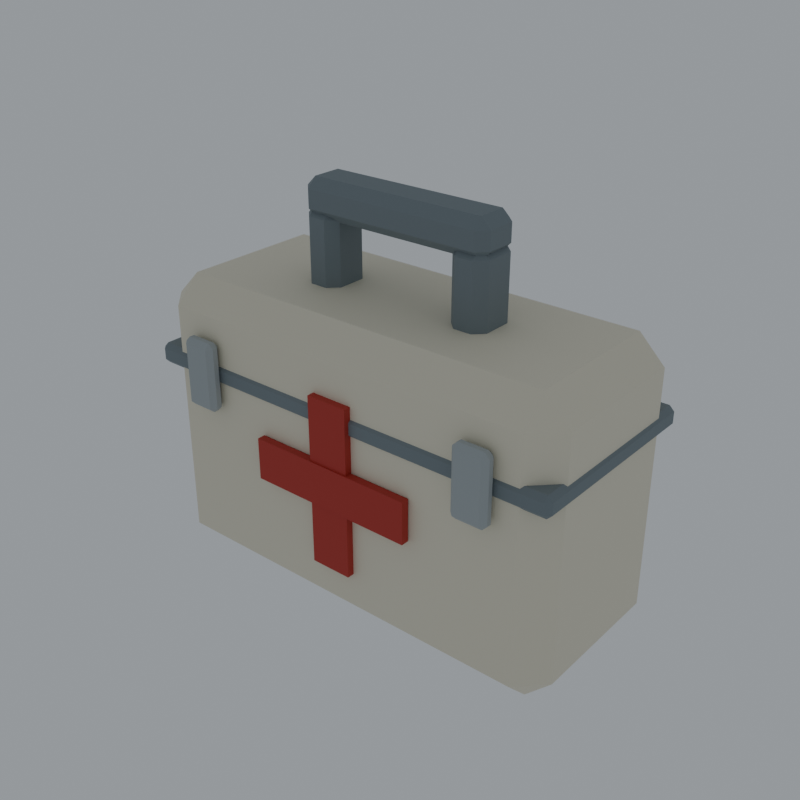 # Source: medkit.blend  (saved by Blender 5.2.45; exported with 4.5.12 LTS)
import bpy
from mathutils import Matrix  # noqa: F401  (used for matrix-valued properties, if any)

bpy.ops.wm.read_factory_settings(use_empty=True)
scene = bpy.context.scene
scene.name = 'Scene'

# ---- collections
col_collection = bpy.data.collections.new('Collection'); scene.collection.children.link(col_collection)

# ---- materials (node trees are filled in below, after node groups)
mat_loot_vertex_palette_004 = bpy.data.materials.new('Loot vertex palette.004')

# ---- material node trees
mat_loot_vertex_palette_004.use_nodes = True; mat_loot_vertex_palette_004.node_tree.nodes.clear()
_N = mat_loot_vertex_palette_004.node_tree.nodes; _L = mat_loot_vertex_palette_004.node_tree.links
n0 = _N.new('ShaderNodeBsdfPrincipled'); n0.name = 'Principled BSDF'; n0.location = (-200, 100)
n0.inputs[2].default_value = 0.68
n0.inputs[10].default_value = 0.005
n1 = _N.new('ShaderNodeOutputMaterial'); n1.name = 'Material Output'; n1.location = (200, 100)
n2 = _N.new('ShaderNodeVertexColor'); n2.name = 'Color Attribute'; n2.location = (0, 0)
n2.layer_name = 'Color'
_L.new(n0.outputs[0], n1.inputs[0])
_L.new(n2.outputs[0], n0.inputs[0])
n1.is_active_output = True

# ---- world
world_world = bpy.data.worlds.new('World'); scene.world = world_world
world_world.use_nodes = True; world_world.node_tree.nodes.clear()
_N = world_world.node_tree.nodes; _L = world_world.node_tree.links
n0 = _N.new('ShaderNodeOutputWorld'); n0.name = 'World Output'; n0.location = (200, 100)
n1 = _N.new('ShaderNodeBackground'); n1.name = 'Background'; n1.location = (-200, 100)
n1.inputs[0].default_value = (0.65, 0.7, 0.75, 1.0)
n1.inputs[1].default_value = 0.5
_L.new(n1.outputs[0], n0.inputs[0])
n0.is_active_output = True
world_world.color = (0.05088, 0.05088, 0.05088)
world_world.sun_shadow_jitter_overblur = 0.0

# ---- meshes
me_cube_013 = bpy.data.meshes.new('Cube.013')
me_cube_013.from_pydata([(-0.119, -0.044, -0.09), (-0.119, -0.06, -0.074), (-0.135, -0.044, -0.074), (-0.119, -0.06, 0.074), (-0.119, -0.044, 0.09), (-0.135, -0.044, 0.074), (-0.119, 0.044, -0.09), (-0.135, 0.044, -0.074), (-0.119, 0.06, -0.074), (-0.119, 0.044, 0.09), (-0.119, 0.06, 0.074), (-0.135, 0.044, 0.074), (0.119, -0.044, -0.09), (0.135, -0.044, -0.074), (0.119, -0.06, -0.074), (0.119, -0.044, 0.09), (0.119, -0.06, 0.074), (0.135, -0.044, 0.074), (0.119, 0.044, -0.09), (0.119, 0.06, -0.074), (0.135, 0.044, -0.074), (0.119, 0.044, 0.09), (0.135, 0.044, 0.074), (0.119, 0.06, 0.074)], [], [(0, 1, 2), (3, 4, 5), (6, 7, 8), (9, 10, 11), (12, 13, 14), (15, 16, 17), (18, 19, 20), (21, 22, 23), (6, 0, 2, 7), (1, 3, 5, 2), (4, 9, 11, 5), (10, 8, 7, 11), (18, 6, 8, 19), (9, 21, 23, 10), (22, 20, 19, 23), (12, 18, 20, 13), (21, 15, 17, 22), (16, 14, 13, 17), (0, 12, 14, 1), (15, 4, 3, 16), (6, 18, 12, 0), (2, 5, 11, 7), (14, 16, 3, 1), (21, 9, 4, 15), (8, 10, 23, 19), (20, 22, 17, 13)])
_uv = me_cube_013.uv_layers.new(name='UVMap')
_uv.uv.foreach_set('vector', [0.1398, 0.7167, 0.1398, 0.75, 0.125, 0.7167, 0.6028, 0.0, 0.625, 0.03333, 0.6028, 0.03333, 0.1398, 0.5333, 0.125, 0.5333, 0.1398, 0.5, 0.625, 0.2327, 0.6028, 0.2611, 0.6028, 0.2167, 0.3602, 0.7167, 0.3917, 0.7167, 0.3787, 0.7574, 0.6324, 0.7407, 0.6028, 0.7648, 0.6028, 0.725, 0.3602, 0.5333, 0.3787, 0.4926, 0.3917, 0.5333, 0.6324, 0.5093, 0.6028, 0.525, 0.6028, 0.4852, 0.1398, 0.5333, 0.1398, 0.7167, 0.125, 0.7167, 0.125, 0.5333, 0.3972, 0.0, 0.6028, 0.0, 0.6028, 0.03333, 0.3972, 0.03333, 0.625, 0.03333, 0.625, 0.2327, 0.6028, 0.2167, 0.6028, 0.03333, 0.6028, 0.2611, 0.3972, 0.2648, 0.3972, 0.2167, 0.6028, 0.2167, 0.3602, 0.5333, 0.1398, 0.5333, 0.1398, 0.5, 0.3787, 0.4926, 0.625, 0.2327, 0.6324, 0.5093, 0.6028, 0.4852, 0.6028, 0.2611, 0.6028, 0.525, 0.3917, 0.5333, 0.3787, 0.4926, 0.6028, 0.4852, 0.3602, 0.7167, 0.3602, 0.5333, 0.3917, 0.5333, 0.3917, 0.7167, 0.6324, 0.5093, 0.6324, 0.7407, 0.6028, 0.725, 0.6028, 0.525, 0.6028, 0.7648, 0.3787, 0.7574, 0.3917, 0.7167, 0.6028, 0.725, 0.1398, 0.7167, 0.3602, 0.7167, 0.3787, 0.7574, 0.1398, 0.75, 0.6324, 0.7407, 0.625, 0.9852, 0.6028, 0.9852, 0.6028, 0.7648, 0.1398, 0.5333, 0.3602, 0.5333, 0.3602, 0.7167, 0.1398, 0.7167, 0.3972, 0.03333, 0.6028, 0.03333, 0.6028, 0.2167, 0.3972, 0.2167, 0.3787, 0.7574, 0.6028, 0.7648, 0.6028, 0.9852, 0.3972, 0.9852, 0.6324, 0.5093, 0.8602, 0.5333, 0.8602, 0.7167, 0.6324, 0.7407, 0.3972, 0.2648, 0.6028, 0.2611, 0.6028, 0.4852, 0.3787, 0.4926, 0.3917, 0.5333, 0.6028, 0.525, 0.6028, 0.725, 0.3917, 0.7167])
_ca = me_cube_013.color_attributes.new('Color', 'BYTE_COLOR', 'CORNER')
_ca.data.foreach_set('color', [0.7835, 0.7305, 0.5776, 1.0, 0.7835, 0.7305, 0.5776, 1.0, 0.7835, 0.7305, 0.5776, 1.0, 0.7835, 0.7305, 0.5776, 1.0, 0.7835, 0.7305, 0.5776, 1.0, 0.7835, 0.7305, 0.5776, 1.0, 0.7835, 0.7305, 0.5776, 1.0, 0.7835, 0.7305, 0.5776, 1.0, 0.7835, 0.7305, 0.5776, 1.0, 0.7835, 0.7305, 0.5776, 1.0, 0.7835, 0.7305, 0.5776, 1.0, 0.7835, 0.7305, 0.5776, 1.0, 0.7835, 0.7305, 0.5776, 1.0, 0.7835, 0.7305, 0.5776, 1.0, 0.7835, 0.7305, 0.5776, 1.0, 0.7835, 0.7305, 0.5776, 1.0, 0.7835, 0.7305, 0.5776, 1.0, 0.7835, 0.7305, 0.5776, 1.0, 0.7835, 0.7305, 0.5776, 1.0, 0.7835, 0.7305, 0.5776, 1.0, 0.7835, 0.7305, 0.5776, 1.0, 0.7835, 0.7305, 0.5776, 1.0, 0.7835, 0.7305, 0.5776, 1.0, 0.7835, 0.7305, 0.5776, 1.0, 0.7835, 0.7305, 0.5776, 1.0, 0.7835, 0.7305, 0.5776, 1.0, 0.7835, 0.7305, 0.5776, 1.0, 0.7835, 0.7305, 0.5776, 1.0, 0.7835, 0.7305, 0.5776, 1.0, 0.7835, 0.7305, 0.5776, 1.0, 0.7835, 0.7305, 0.5776, 1.0, 0.7835, 0.7305, 0.5776, 1.0, 0.7835, 0.7305, 0.5776, 1.0, 0.7835, 0.7305, 0.5776, 1.0, 0.7835, 0.7305, 0.5776, 1.0, 0.7835, 0.7305, 0.5776, 1.0, 0.7835, 0.7305, 0.5776, 1.0, 0.7835, 0.7305, 0.5776, 1.0, 0.7835, 0.7305, 0.5776, 1.0, 0.7835, 0.7305, 0.5776, 1.0, 0.7835, 0.7305, 0.5776, 1.0, 0.7835, 0.7305, 0.5776, 1.0, 0.7835, 0.7305, 0.5776, 1.0, 0.7835, 0.7305, 0.5776, 1.0, 0.7835, 0.7305, 0.5776, 1.0, 0.7835, 0.7305, 0.5776, 1.0, 0.7835, 0.7305, 0.5776, 1.0, 0.7835, 0.7305, 0.5776, 1.0, 0.7835, 0.7305, 0.5776, 1.0, 0.7835, 0.7305, 0.5776, 1.0, 0.7835, 0.7305, 0.5776, 1.0, 0.7835, 0.7305, 0.5776, 1.0, 0.7835, 0.7305, 0.5776, 1.0, 0.7835, 0.7305, 0.5776, 1.0, 0.7835, 0.7305, 0.5776, 1.0, 0.7835, 0.7305, 0.5776, 1.0, 0.7835, 0.7305, 0.5776, 1.0, 0.7835, 0.7305, 0.5776, 1.0, 0.7835, 0.7305, 0.5776, 1.0, 0.7835, 0.7305, 0.5776, 1.0, 0.7835, 0.7305, 0.5776, 1.0, 0.7835, 0.7305, 0.5776, 1.0, 0.7835, 0.7305, 0.5776, 1.0, 0.7835, 0.7305, 0.5776, 1.0, 0.7835, 0.7305, 0.5776, 1.0, 0.7835, 0.7305, 0.5776, 1.0, 0.7835, 0.7305, 0.5776, 1.0, 0.7835, 0.7305, 0.5776, 1.0, 0.7835, 0.7305, 0.5776, 1.0, 0.7835, 0.7305, 0.5776, 1.0, 0.7835, 0.7305, 0.5776, 1.0, 0.7835, 0.7305, 0.5776, 1.0, 0.7835, 0.7305, 0.5776, 1.0, 0.7835, 0.7305, 0.5776, 1.0, 0.7835, 0.7305, 0.5776, 1.0, 0.7835, 0.7305, 0.5776, 1.0, 0.7835, 0.7305, 0.5776, 1.0, 0.7835, 0.7305, 0.5776, 1.0, 0.7835, 0.7305, 0.5776, 1.0, 0.7835, 0.7305, 0.5776, 1.0, 0.7835, 0.7305, 0.5776, 1.0, 0.7835, 0.7305, 0.5776, 1.0, 0.7835, 0.7305, 0.5776, 1.0, 0.7835, 0.7305, 0.5776, 1.0, 0.7835, 0.7305, 0.5776, 1.0, 0.7835, 0.7305, 0.5776, 1.0, 0.7835, 0.7305, 0.5776, 1.0, 0.7835, 0.7305, 0.5776, 1.0, 0.7835, 0.7305, 0.5776, 1.0, 0.7835, 0.7305, 0.5776, 1.0, 0.7835, 0.7305, 0.5776, 1.0, 0.7835, 0.7305, 0.5776, 1.0, 0.7835, 0.7305, 0.5776, 1.0, 0.7835, 0.7305, 0.5776, 1.0, 0.7835, 0.7305, 0.5776, 1.0, 0.7835, 0.7305, 0.5776, 1.0])
me_cube_013.materials.append(mat_loot_vertex_palette_004)
me_cube_013.update()
me_cube_014 = bpy.data.meshes.new('Cube.014')
me_cube_014.from_pydata([(-0.1335, -0.0585, -0.0065), (-0.1335, -0.0615, -0.0035), (-0.1365, -0.0585, -0.0035), (-0.1335, -0.0615, 0.0035), (-0.1335, -0.0585, 0.0065), (-0.1365, -0.0585, 0.0035), (-0.1335, 0.0585, -0.0065), (-0.1365, 0.0585, -0.0035), (-0.1335, 0.0615, -0.0035), (-0.1335, 0.0585, 0.0065), (-0.1335, 0.0615, 0.0035), (-0.1365, 0.0585, 0.0035), (0.1335, -0.0585, -0.0065), (0.1365, -0.0585, -0.0035), (0.1335, -0.0615, -0.0035), (0.1335, -0.0585, 0.0065), (0.1335, -0.0615, 0.0035), (0.1365, -0.0585, 0.0035), (0.1335, 0.0585, -0.0065), (0.1335, 0.0615, -0.0035), (0.1365, 0.0585, -0.0035), (0.1335, 0.0585, 0.0065), (0.1365, 0.0585, 0.0035), (0.1335, 0.0615, 0.0035)], [], [(0, 1, 2), (3, 4, 5), (6, 7, 8), (9, 10, 11), (12, 13, 14), (15, 16, 17), (18, 19, 20), (21, 22, 23), (6, 0, 2, 7), (1, 3, 5, 2), (4, 9, 11, 5), (10, 8, 7, 11), (18, 6, 8, 19), (9, 21, 23, 10), (22, 20, 19, 23), (12, 18, 20, 13), (21, 15, 17, 22), (16, 14, 13, 17), (0, 12, 14, 1), (15, 4, 3, 16), (6, 18, 12, 0), (2, 5, 11, 7), (14, 16, 3, 1), (21, 9, 4, 15), (8, 10, 23, 19), (20, 22, 17, 13)])
_uv = me_cube_014.uv_layers.new(name='UVMap')
_uv.uv.foreach_set('vector', [0.1277, 0.7439, 0.1277, 0.75, 0.125, 0.7439, 0.5673, 0.9973, 0.625, 0.9973, 0.5673, 1.0, 0.1277, 0.5061, 0.125, 0.5061, 0.1277, 0.5, 0.625, 0.2498, 0.5673, 0.2527, 0.5673, 0.2454, 0.3723, 0.7439, 0.4183, 0.7439, 0.4025, 0.7514, 0.6264, 0.7483, 0.5673, 0.7527, 0.5673, 0.7454, 0.3723, 0.5061, 0.4025, 0.4986, 0.4183, 0.5061, 0.6264, 0.5039, 0.5673, 0.5061, 0.5673, 0.4979, 0.1277, 0.5061, 0.1277, 0.7439, 0.125, 0.7439, 0.125, 0.5061, 0.4327, 0.0, 0.5673, 0.0, 0.5673, 0.006098, 0.4327, 0.006098, 0.625, 0.006098, 0.625, 0.2498, 0.5673, 0.2454, 0.5673, 0.006098, 0.5673, 0.2527, 0.4327, 0.2527, 0.4327, 0.2439, 0.5673, 0.2454, 0.3723, 0.5061, 0.1277, 0.5061, 0.1277, 0.5, 0.4025, 0.4986, 0.625, 0.2498, 0.6264, 0.5039, 0.5673, 0.4979, 0.5673, 0.2527, 0.5673, 0.5061, 0.4183, 0.5061, 0.4025, 0.4986, 0.5673, 0.4979, 0.3723, 0.7439, 0.3723, 0.5061, 0.4183, 0.5061, 0.4183, 0.7439, 0.6264, 0.5039, 0.6264, 0.7483, 0.5673, 0.7454, 0.5673, 0.5061, 0.5673, 0.7527, 0.4025, 0.7514, 0.4183, 0.7439, 0.5673, 0.7454, 0.1277, 0.7439, 0.3723, 0.7439, 0.4025, 0.7514, 0.1277, 0.75, 0.6264, 0.7483, 0.625, 0.9973, 0.5673, 0.9973, 0.5673, 0.7527, 0.1277, 0.5061, 0.3723, 0.5061, 0.3723, 0.7439, 0.1277, 0.7439, 0.4327, 0.006098, 0.5673, 0.006098, 0.5673, 0.2454, 0.4327, 0.2439, 0.4025, 0.7514, 0.5673, 0.7527, 0.5673, 0.9973, 0.4327, 0.9973, 0.6264, 0.5039, 0.8723, 0.5061, 0.8723, 0.7439, 0.6264, 0.7483, 0.4327, 0.2527, 0.5673, 0.2527, 0.5673, 0.4979, 0.4025, 0.4986, 0.4183, 0.5061, 0.5673, 0.5061, 0.5673, 0.7454, 0.4183, 0.7439])
_ca = me_cube_014.color_attributes.new('Color', 'BYTE_COLOR', 'CORNER')
_ca.data.foreach_set('color', [0.1912, 0.2307, 0.2502, 1.0, 0.1912, 0.2307, 0.2502, 1.0, 0.1912, 0.2307, 0.2502, 1.0, 0.1912, 0.2307, 0.2502, 1.0, 0.1912, 0.2307, 0.2502, 1.0, 0.1912, 0.2307, 0.2502, 1.0, 0.1912, 0.2307, 0.2502, 1.0, 0.1912, 0.2307, 0.2502, 1.0, 0.1912, 0.2307, 0.2502, 1.0, 0.1912, 0.2307, 0.2502, 1.0, 0.1912, 0.2307, 0.2502, 1.0, 0.1912, 0.2307, 0.2502, 1.0, 0.1912, 0.2307, 0.2502, 1.0, 0.1912, 0.2307, 0.2502, 1.0, 0.1912, 0.2307, 0.2502, 1.0, 0.1912, 0.2307, 0.2502, 1.0, 0.1912, 0.2307, 0.2502, 1.0, 0.1912, 0.2307, 0.2502, 1.0, 0.1912, 0.2307, 0.2502, 1.0, 0.1912, 0.2307, 0.2502, 1.0, 0.1912, 0.2307, 0.2502, 1.0, 0.1912, 0.2307, 0.2502, 1.0, 0.1912, 0.2307, 0.2502, 1.0, 0.1912, 0.2307, 0.2502, 1.0, 0.1912, 0.2307, 0.2502, 1.0, 0.1912, 0.2307, 0.2502, 1.0, 0.1912, 0.2307, 0.2502, 1.0, 0.1912, 0.2307, 0.2502, 1.0, 0.1912, 0.2307, 0.2502, 1.0, 0.1912, 0.2307, 0.2502, 1.0, 0.1912, 0.2307, 0.2502, 1.0, 0.1912, 0.2307, 0.2502, 1.0, 0.1912, 0.2307, 0.2502, 1.0, 0.1912, 0.2307, 0.2502, 1.0, 0.1912, 0.2307, 0.2502, 1.0, 0.1912, 0.2307, 0.2502, 1.0, 0.1912, 0.2307, 0.2502, 1.0, 0.1912, 0.2307, 0.2502, 1.0, 0.1912, 0.2307, 0.2502, 1.0, 0.1912, 0.2307, 0.2502, 1.0, 0.1912, 0.2307, 0.2502, 1.0, 0.1912, 0.2307, 0.2502, 1.0, 0.1912, 0.2307, 0.2502, 1.0, 0.1912, 0.2307, 0.2502, 1.0, 0.1912, 0.2307, 0.2502, 1.0, 0.1912, 0.2307, 0.2502, 1.0, 0.1912, 0.2307, 0.2502, 1.0, 0.1912, 0.2307, 0.2502, 1.0, 0.1912, 0.2307, 0.2502, 1.0, 0.1912, 0.2307, 0.2502, 1.0, 0.1912, 0.2307, 0.2502, 1.0, 0.1912, 0.2307, 0.2502, 1.0, 0.1912, 0.2307, 0.2502, 1.0, 0.1912, 0.2307, 0.2502, 1.0, 0.1912, 0.2307, 0.2502, 1.0, 0.1912, 0.2307, 0.2502, 1.0, 0.1912, 0.2307, 0.2502, 1.0, 0.1912, 0.2307, 0.2502, 1.0, 0.1912, 0.2307, 0.2502, 1.0, 0.1912, 0.2307, 0.2502, 1.0, 0.1912, 0.2307, 0.2502, 1.0, 0.1912, 0.2307, 0.2502, 1.0, 0.1912, 0.2307, 0.2502, 1.0, 0.1912, 0.2307, 0.2502, 1.0, 0.1912, 0.2307, 0.2502, 1.0, 0.1912, 0.2307, 0.2502, 1.0, 0.1912, 0.2307, 0.2502, 1.0, 0.1912, 0.2307, 0.2502, 1.0, 0.1912, 0.2307, 0.2502, 1.0, 0.1912, 0.2307, 0.2502, 1.0, 0.1912, 0.2307, 0.2502, 1.0, 0.1912, 0.2307, 0.2502, 1.0, 0.1912, 0.2307, 0.2502, 1.0, 0.1912, 0.2307, 0.2502, 1.0, 0.1912, 0.2307, 0.2502, 1.0, 0.1912, 0.2307, 0.2502, 1.0, 0.1912, 0.2307, 0.2502, 1.0, 0.1912, 0.2307, 0.2502, 1.0, 0.1912, 0.2307, 0.2502, 1.0, 0.1912, 0.2307, 0.2502, 1.0, 0.1912, 0.2307, 0.2502, 1.0, 0.1912, 0.2307, 0.2502, 1.0, 0.1912, 0.2307, 0.2502, 1.0, 0.1912, 0.2307, 0.2502, 1.0, 0.1912, 0.2307, 0.2502, 1.0, 0.1912, 0.2307, 0.2502, 1.0, 0.1912, 0.2307, 0.2502, 1.0, 0.1912, 0.2307, 0.2502, 1.0, 0.1912, 0.2307, 0.2502, 1.0, 0.1912, 0.2307, 0.2502, 1.0, 0.1912, 0.2307, 0.2502, 1.0, 0.1912, 0.2307, 0.2502, 1.0, 0.1912, 0.2307, 0.2502, 1.0, 0.1912, 0.2307, 0.2502, 1.0, 0.1912, 0.2307, 0.2502, 1.0, 0.1912, 0.2307, 0.2502, 1.0])
me_cube_014.materials.append(mat_loot_vertex_palette_004)
me_cube_014.update()
me_cube_015 = bpy.data.meshes.new('Cube.015')
me_cube_015.from_pydata([(-0.013, -0.0025, -0.0525), (-0.013, -0.0025, 0.0525), (-0.013, 0.0025, -0.0525), (-0.013, 0.0025, 0.0525), (0.013, -0.0025, -0.0525), (0.013, -0.0025, 0.0525), (0.013, 0.0025, -0.0525), (0.013, 0.0025, 0.0525)], [], [(0, 1, 3, 2), (2, 3, 7, 6), (6, 7, 5, 4), (4, 5, 1, 0), (2, 6, 4, 0), (7, 3, 1, 5)])
_uv = me_cube_015.uv_layers.new(name='UVMap')
_uv.uv.foreach_set('vector', [0.375, 0.0, 0.625, 0.0, 0.625, 0.25, 0.375, 0.25, 0.375, 0.25, 0.625, 0.25, 0.625, 0.5, 0.375, 0.5, 0.375, 0.5, 0.625, 0.5, 0.625, 0.75, 0.375, 0.75, 0.375, 0.75, 0.625, 0.75, 0.625, 1.0, 0.375, 1.0, 0.125, 0.5, 0.375, 0.5, 0.375, 0.75, 0.125, 0.75, 0.625, 0.5, 0.875, 0.5, 0.875, 0.75, 0.625, 0.75])
_ca = me_cube_015.color_attributes.new('Color', 'BYTE_COLOR', 'CORNER')
_ca.data.foreach_set('color', [0.4793, 0.0356, 0.02519, 1.0, 0.4793, 0.0356, 0.02519, 1.0, 0.4793, 0.0356, 0.02519, 1.0, 0.4793, 0.0356, 0.02519, 1.0, 0.4793, 0.0356, 0.02519, 1.0, 0.4793, 0.0356, 0.02519, 1.0, 0.4793, 0.0356, 0.02519, 1.0, 0.4793, 0.0356, 0.02519, 1.0, 0.4793, 0.0356, 0.02519, 1.0, 0.4793, 0.0356, 0.02519, 1.0, 0.4793, 0.0356, 0.02519, 1.0, 0.4793, 0.0356, 0.02519, 1.0, 0.4793, 0.0356, 0.02519, 1.0, 0.4793, 0.0356, 0.02519, 1.0, 0.4793, 0.0356, 0.02519, 1.0, 0.4793, 0.0356, 0.02519, 1.0, 0.4793, 0.0356, 0.02519, 1.0, 0.4793, 0.0356, 0.02519, 1.0, 0.4793, 0.0356, 0.02519, 1.0, 0.4793, 0.0356, 0.02519, 1.0, 0.4793, 0.0356, 0.02519, 1.0, 0.4793, 0.0356, 0.02519, 1.0, 0.4793, 0.0356, 0.02519, 1.0, 0.4793, 0.0356, 0.02519, 1.0])
me_cube_015.materials.append(mat_loot_vertex_palette_004)
me_cube_015.update()
me_cube_016 = bpy.data.meshes.new('Cube.016')
me_cube_016.from_pydata([(-0.0525, -0.0025, -0.013), (-0.0525, -0.0025, 0.013), (-0.0525, 0.0025, -0.013), (-0.0525, 0.0025, 0.013), (0.0525, -0.0025, -0.013), (0.0525, -0.0025, 0.013), (0.0525, 0.0025, -0.013), (0.0525, 0.0025, 0.013)], [], [(0, 1, 3, 2), (2, 3, 7, 6), (6, 7, 5, 4), (4, 5, 1, 0), (2, 6, 4, 0), (7, 3, 1, 5)])
_uv = me_cube_016.uv_layers.new(name='UVMap')
_uv.uv.foreach_set('vector', [0.375, 0.0, 0.625, 0.0, 0.625, 0.25, 0.375, 0.25, 0.375, 0.25, 0.625, 0.25, 0.625, 0.5, 0.375, 0.5, 0.375, 0.5, 0.625, 0.5, 0.625, 0.75, 0.375, 0.75, 0.375, 0.75, 0.625, 0.75, 0.625, 1.0, 0.375, 1.0, 0.125, 0.5, 0.375, 0.5, 0.375, 0.75, 0.125, 0.75, 0.625, 0.5, 0.875, 0.5, 0.875, 0.75, 0.625, 0.75])
_ca = me_cube_016.color_attributes.new('Color', 'BYTE_COLOR', 'CORNER')
_ca.data.foreach_set('color', [0.4793, 0.0356, 0.02519, 1.0, 0.4793, 0.0356, 0.02519, 1.0, 0.4793, 0.0356, 0.02519, 1.0, 0.4793, 0.0356, 0.02519, 1.0, 0.4793, 0.0356, 0.02519, 1.0, 0.4793, 0.0356, 0.02519, 1.0, 0.4793, 0.0356, 0.02519, 1.0, 0.4793, 0.0356, 0.02519, 1.0, 0.4793, 0.0356, 0.02519, 1.0, 0.4793, 0.0356, 0.02519, 1.0, 0.4793, 0.0356, 0.02519, 1.0, 0.4793, 0.0356, 0.02519, 1.0, 0.4793, 0.0356, 0.02519, 1.0, 0.4793, 0.0356, 0.02519, 1.0, 0.4793, 0.0356, 0.02519, 1.0, 0.4793, 0.0356, 0.02519, 1.0, 0.4793, 0.0356, 0.02519, 1.0, 0.4793, 0.0356, 0.02519, 1.0, 0.4793, 0.0356, 0.02519, 1.0, 0.4793, 0.0356, 0.02519, 1.0, 0.4793, 0.0356, 0.02519, 1.0, 0.4793, 0.0356, 0.02519, 1.0, 0.4793, 0.0356, 0.02519, 1.0, 0.4793, 0.0356, 0.02519, 1.0])
me_cube_016.materials.append(mat_loot_vertex_palette_004)
me_cube_016.update()
me_cube_017 = bpy.data.meshes.new('Cube.017')
me_cube_017.from_pydata([(-0.0055, -0.009, -0.035), (-0.0055, -0.015, -0.029), (-0.0115, -0.009, -0.029), (-0.0055, -0.015, 0.029), (-0.0055, -0.009, 0.035), (-0.0115, -0.009, 0.029), (-0.0055, 0.009, -0.035), (-0.0115, 0.009, -0.029), (-0.0055, 0.015, -0.029), (-0.0055, 0.009, 0.035), (-0.0055, 0.015, 0.029), (-0.0115, 0.009, 0.029), (0.0055, -0.009, -0.035), (0.0115, -0.009, -0.029), (0.0055, -0.015, -0.029), (0.0055, -0.009, 0.035), (0.0055, -0.015, 0.029), (0.0115, -0.009, 0.029), (0.0055, 0.009, -0.035), (0.0055, 0.015, -0.029), (0.0115, 0.009, -0.029), (0.0055, 0.009, 0.035), (0.0115, 0.009, 0.029), (0.0055, 0.015, 0.029)], [], [(0, 1, 2), (3, 4, 5), (6, 7, 8), (9, 10, 11), (12, 13, 14), (15, 16, 17), (18, 19, 20), (21, 22, 23), (6, 0, 2, 7), (1, 3, 5, 2), (4, 9, 11, 5), (10, 8, 7, 11), (18, 6, 8, 19), (9, 21, 23, 10), (22, 20, 19, 23), (12, 18, 20, 13), (21, 15, 17, 22), (16, 14, 13, 17), (0, 12, 14, 1), (15, 4, 3, 16), (6, 18, 12, 0), (2, 5, 11, 7), (14, 16, 3, 1), (21, 9, 4, 15), (8, 10, 23, 19), (20, 22, 17, 13)])
_uv = me_cube_017.uv_layers.new(name='UVMap')
_uv.uv.foreach_set('vector', [0.1902, 0.7, 0.1902, 0.75, 0.125, 0.7, 0.6036, 0.9348, 0.625, 0.9348, 0.6036, 1.0, 0.1902, 0.55, 0.125, 0.55, 0.1902, 0.5, 0.625, 0.2768, 0.6036, 0.3152, 0.6036, 0.2125, 0.3098, 0.7, 0.3911, 0.7, 0.3531, 0.7826, 0.6576, 0.7576, 0.6036, 0.8152, 0.6036, 0.7125, 0.3098, 0.55, 0.3531, 0.4674, 0.3911, 0.55, 0.6576, 0.5212, 0.6036, 0.55, 0.6036, 0.4511, 0.1902, 0.55, 0.1902, 0.7, 0.125, 0.7, 0.125, 0.55, 0.3964, 0.0, 0.6036, 0.0, 0.6036, 0.05, 0.3964, 0.05, 0.625, 0.05, 0.625, 0.2768, 0.6036, 0.2125, 0.6036, 0.05, 0.6036, 0.3152, 0.3964, 0.3152, 0.3964, 0.2, 0.6036, 0.2125, 0.3098, 0.55, 0.1902, 0.55, 0.1902, 0.5, 0.3531, 0.4674, 0.625, 0.2768, 0.6576, 0.5212, 0.6036, 0.4511, 0.6036, 0.3152, 0.6036, 0.55, 0.3911, 0.55, 0.3531, 0.4674, 0.6036, 0.4511, 0.3098, 0.7, 0.3098, 0.55, 0.3911, 0.55, 0.3911, 0.7, 0.6576, 0.5212, 0.6576, 0.7576, 0.6036, 0.7125, 0.6036, 0.55, 0.6036, 0.8152, 0.3531, 0.7826, 0.3911, 0.7, 0.6036, 0.7125, 0.1902, 0.7, 0.3098, 0.7, 0.3531, 0.7826, 0.1902, 0.75, 0.6576, 0.7576, 0.625, 0.9348, 0.6036, 0.9348, 0.6036, 0.8152, 0.1902, 0.55, 0.3098, 0.55, 0.3098, 0.7, 0.1902, 0.7, 0.3964, 0.05, 0.6036, 0.05, 0.6036, 0.2125, 0.3964, 0.2, 0.3531, 0.7826, 0.6036, 0.8152, 0.6036, 0.9348, 0.3964, 0.9348, 0.6576, 0.5212, 0.8098, 0.55, 0.8098, 0.7, 0.6576, 0.7576, 0.3964, 0.3152, 0.6036, 0.3152, 0.6036, 0.4511, 0.3531, 0.4674, 0.3911, 0.55, 0.6036, 0.55, 0.6036, 0.7125, 0.3911, 0.7])
_ca = me_cube_017.color_attributes.new('Color', 'BYTE_COLOR', 'CORNER')
_ca.data.foreach_set('color', [0.1912, 0.2307, 0.2502, 1.0, 0.1912, 0.2307, 0.2502, 1.0, 0.1912, 0.2307, 0.2502, 1.0, 0.1912, 0.2307, 0.2502, 1.0, 0.1912, 0.2307, 0.2502, 1.0, 0.1912, 0.2307, 0.2502, 1.0, 0.1912, 0.2307, 0.2502, 1.0, 0.1912, 0.2307, 0.2502, 1.0, 0.1912, 0.2307, 0.2502, 1.0, 0.1912, 0.2307, 0.2502, 1.0, 0.1912, 0.2307, 0.2502, 1.0, 0.1912, 0.2307, 0.2502, 1.0, 0.1912, 0.2307, 0.2502, 1.0, 0.1912, 0.2307, 0.2502, 1.0, 0.1912, 0.2307, 0.2502, 1.0, 0.1912, 0.2307, 0.2502, 1.0, 0.1912, 0.2307, 0.2502, 1.0, 0.1912, 0.2307, 0.2502, 1.0, 0.1912, 0.2307, 0.2502, 1.0, 0.1912, 0.2307, 0.2502, 1.0, 0.1912, 0.2307, 0.2502, 1.0, 0.1912, 0.2307, 0.2502, 1.0, 0.1912, 0.2307, 0.2502, 1.0, 0.1912, 0.2307, 0.2502, 1.0, 0.1912, 0.2307, 0.2502, 1.0, 0.1912, 0.2307, 0.2502, 1.0, 0.1912, 0.2307, 0.2502, 1.0, 0.1912, 0.2307, 0.2502, 1.0, 0.1912, 0.2307, 0.2502, 1.0, 0.1912, 0.2307, 0.2502, 1.0, 0.1912, 0.2307, 0.2502, 1.0, 0.1912, 0.2307, 0.2502, 1.0, 0.1912, 0.2307, 0.2502, 1.0, 0.1912, 0.2307, 0.2502, 1.0, 0.1912, 0.2307, 0.2502, 1.0, 0.1912, 0.2307, 0.2502, 1.0, 0.1912, 0.2307, 0.2502, 1.0, 0.1912, 0.2307, 0.2502, 1.0, 0.1912, 0.2307, 0.2502, 1.0, 0.1912, 0.2307, 0.2502, 1.0, 0.1912, 0.2307, 0.2502, 1.0, 0.1912, 0.2307, 0.2502, 1.0, 0.1912, 0.2307, 0.2502, 1.0, 0.1912, 0.2307, 0.2502, 1.0, 0.1912, 0.2307, 0.2502, 1.0, 0.1912, 0.2307, 0.2502, 1.0, 0.1912, 0.2307, 0.2502, 1.0, 0.1912, 0.2307, 0.2502, 1.0, 0.1912, 0.2307, 0.2502, 1.0, 0.1912, 0.2307, 0.2502, 1.0, 0.1912, 0.2307, 0.2502, 1.0, 0.1912, 0.2307, 0.2502, 1.0, 0.1912, 0.2307, 0.2502, 1.0, 0.1912, 0.2307, 0.2502, 1.0, 0.1912, 0.2307, 0.2502, 1.0, 0.1912, 0.2307, 0.2502, 1.0, 0.1912, 0.2307, 0.2502, 1.0, 0.1912, 0.2307, 0.2502, 1.0, 0.1912, 0.2307, 0.2502, 1.0, 0.1912, 0.2307, 0.2502, 1.0, 0.1912, 0.2307, 0.2502, 1.0, 0.1912, 0.2307, 0.2502, 1.0, 0.1912, 0.2307, 0.2502, 1.0, 0.1912, 0.2307, 0.2502, 1.0, 0.1912, 0.2307, 0.2502, 1.0, 0.1912, 0.2307, 0.2502, 1.0, 0.1912, 0.2307, 0.2502, 1.0, 0.1912, 0.2307, 0.2502, 1.0, 0.1912, 0.2307, 0.2502, 1.0, 0.1912, 0.2307, 0.2502, 1.0, 0.1912, 0.2307, 0.2502, 1.0, 0.1912, 0.2307, 0.2502, 1.0, 0.1912, 0.2307, 0.2502, 1.0, 0.1912, 0.2307, 0.2502, 1.0, 0.1912, 0.2307, 0.2502, 1.0, 0.1912, 0.2307, 0.2502, 1.0, 0.1912, 0.2307, 0.2502, 1.0, 0.1912, 0.2307, 0.2502, 1.0, 0.1912, 0.2307, 0.2502, 1.0, 0.1912, 0.2307, 0.2502, 1.0, 0.1912, 0.2307, 0.2502, 1.0, 0.1912, 0.2307, 0.2502, 1.0, 0.1912, 0.2307, 0.2502, 1.0, 0.1912, 0.2307, 0.2502, 1.0, 0.1912, 0.2307, 0.2502, 1.0, 0.1912, 0.2307, 0.2502, 1.0, 0.1912, 0.2307, 0.2502, 1.0, 0.1912, 0.2307, 0.2502, 1.0, 0.1912, 0.2307, 0.2502, 1.0, 0.1912, 0.2307, 0.2502, 1.0, 0.1912, 0.2307, 0.2502, 1.0, 0.1912, 0.2307, 0.2502, 1.0, 0.1912, 0.2307, 0.2502, 1.0, 0.1912, 0.2307, 0.2502, 1.0, 0.1912, 0.2307, 0.2502, 1.0, 0.1912, 0.2307, 0.2502, 1.0])
me_cube_017.materials.append(mat_loot_vertex_palette_004)
me_cube_017.update()
me_cube_018 = bpy.data.meshes.new('Cube.018')
me_cube_018.from_pydata([(-0.0055, -0.009, -0.035), (-0.0055, -0.015, -0.029), (-0.0115, -0.009, -0.029), (-0.0055, -0.015, 0.029), (-0.0055, -0.009, 0.035), (-0.0115, -0.009, 0.029), (-0.0055, 0.009, -0.035), (-0.0115, 0.009, -0.029), (-0.0055, 0.015, -0.029), (-0.0055, 0.009, 0.035), (-0.0055, 0.015, 0.029), (-0.0115, 0.009, 0.029), (0.0055, -0.009, -0.035), (0.0115, -0.009, -0.029), (0.0055, -0.015, -0.029), (0.0055, -0.009, 0.035), (0.0055, -0.015, 0.029), (0.0115, -0.009, 0.029), (0.0055, 0.009, -0.035), (0.0055, 0.015, -0.029), (0.0115, 0.009, -0.029), (0.0055, 0.009, 0.035), (0.0115, 0.009, 0.029), (0.0055, 0.015, 0.029)], [], [(0, 1, 2), (3, 4, 5), (6, 7, 8), (9, 10, 11), (12, 13, 14), (15, 16, 17), (18, 19, 20), (21, 22, 23), (6, 0, 2, 7), (1, 3, 5, 2), (4, 9, 11, 5), (10, 8, 7, 11), (18, 6, 8, 19), (9, 21, 23, 10), (22, 20, 19, 23), (12, 18, 20, 13), (21, 15, 17, 22), (16, 14, 13, 17), (0, 12, 14, 1), (15, 4, 3, 16), (6, 18, 12, 0), (2, 5, 11, 7), (14, 16, 3, 1), (21, 9, 4, 15), (8, 10, 23, 19), (20, 22, 17, 13)])
_uv = me_cube_018.uv_layers.new(name='UVMap')
_uv.uv.foreach_set('vector', [0.1902, 0.7, 0.1902, 0.75, 0.125, 0.7, 0.6036, 0.9348, 0.625, 0.9348, 0.6036, 1.0, 0.1902, 0.55, 0.125, 0.55, 0.1902, 0.5, 0.625, 0.2768, 0.6036, 0.3152, 0.6036, 0.2125, 0.3098, 0.7, 0.3911, 0.7, 0.3531, 0.7826, 0.6576, 0.7576, 0.6036, 0.8152, 0.6036, 0.7125, 0.3098, 0.55, 0.3531, 0.4674, 0.3911, 0.55, 0.6576, 0.5212, 0.6036, 0.55, 0.6036, 0.4511, 0.1902, 0.55, 0.1902, 0.7, 0.125, 0.7, 0.125, 0.55, 0.3964, 0.0, 0.6036, 0.0, 0.6036, 0.05, 0.3964, 0.05, 0.625, 0.05, 0.625, 0.2768, 0.6036, 0.2125, 0.6036, 0.05, 0.6036, 0.3152, 0.3964, 0.3152, 0.3964, 0.2, 0.6036, 0.2125, 0.3098, 0.55, 0.1902, 0.55, 0.1902, 0.5, 0.3531, 0.4674, 0.625, 0.2768, 0.6576, 0.5212, 0.6036, 0.4511, 0.6036, 0.3152, 0.6036, 0.55, 0.3911, 0.55, 0.3531, 0.4674, 0.6036, 0.4511, 0.3098, 0.7, 0.3098, 0.55, 0.3911, 0.55, 0.3911, 0.7, 0.6576, 0.5212, 0.6576, 0.7576, 0.6036, 0.7125, 0.6036, 0.55, 0.6036, 0.8152, 0.3531, 0.7826, 0.3911, 0.7, 0.6036, 0.7125, 0.1902, 0.7, 0.3098, 0.7, 0.3531, 0.7826, 0.1902, 0.75, 0.6576, 0.7576, 0.625, 0.9348, 0.6036, 0.9348, 0.6036, 0.8152, 0.1902, 0.55, 0.3098, 0.55, 0.3098, 0.7, 0.1902, 0.7, 0.3964, 0.05, 0.6036, 0.05, 0.6036, 0.2125, 0.3964, 0.2, 0.3531, 0.7826, 0.6036, 0.8152, 0.6036, 0.9348, 0.3964, 0.9348, 0.6576, 0.5212, 0.8098, 0.55, 0.8098, 0.7, 0.6576, 0.7576, 0.3964, 0.3152, 0.6036, 0.3152, 0.6036, 0.4511, 0.3531, 0.4674, 0.3911, 0.55, 0.6036, 0.55, 0.6036, 0.7125, 0.3911, 0.7])
_ca = me_cube_018.color_attributes.new('Color', 'BYTE_COLOR', 'CORNER')
_ca.data.foreach_set('color', [0.1912, 0.2307, 0.2502, 1.0, 0.1912, 0.2307, 0.2502, 1.0, 0.1912, 0.2307, 0.2502, 1.0, 0.1912, 0.2307, 0.2502, 1.0, 0.1912, 0.2307, 0.2502, 1.0, 0.1912, 0.2307, 0.2502, 1.0, 0.1912, 0.2307, 0.2502, 1.0, 0.1912, 0.2307, 0.2502, 1.0, 0.1912, 0.2307, 0.2502, 1.0, 0.1912, 0.2307, 0.2502, 1.0, 0.1912, 0.2307, 0.2502, 1.0, 0.1912, 0.2307, 0.2502, 1.0, 0.1912, 0.2307, 0.2502, 1.0, 0.1912, 0.2307, 0.2502, 1.0, 0.1912, 0.2307, 0.2502, 1.0, 0.1912, 0.2307, 0.2502, 1.0, 0.1912, 0.2307, 0.2502, 1.0, 0.1912, 0.2307, 0.2502, 1.0, 0.1912, 0.2307, 0.2502, 1.0, 0.1912, 0.2307, 0.2502, 1.0, 0.1912, 0.2307, 0.2502, 1.0, 0.1912, 0.2307, 0.2502, 1.0, 0.1912, 0.2307, 0.2502, 1.0, 0.1912, 0.2307, 0.2502, 1.0, 0.1912, 0.2307, 0.2502, 1.0, 0.1912, 0.2307, 0.2502, 1.0, 0.1912, 0.2307, 0.2502, 1.0, 0.1912, 0.2307, 0.2502, 1.0, 0.1912, 0.2307, 0.2502, 1.0, 0.1912, 0.2307, 0.2502, 1.0, 0.1912, 0.2307, 0.2502, 1.0, 0.1912, 0.2307, 0.2502, 1.0, 0.1912, 0.2307, 0.2502, 1.0, 0.1912, 0.2307, 0.2502, 1.0, 0.1912, 0.2307, 0.2502, 1.0, 0.1912, 0.2307, 0.2502, 1.0, 0.1912, 0.2307, 0.2502, 1.0, 0.1912, 0.2307, 0.2502, 1.0, 0.1912, 0.2307, 0.2502, 1.0, 0.1912, 0.2307, 0.2502, 1.0, 0.1912, 0.2307, 0.2502, 1.0, 0.1912, 0.2307, 0.2502, 1.0, 0.1912, 0.2307, 0.2502, 1.0, 0.1912, 0.2307, 0.2502, 1.0, 0.1912, 0.2307, 0.2502, 1.0, 0.1912, 0.2307, 0.2502, 1.0, 0.1912, 0.2307, 0.2502, 1.0, 0.1912, 0.2307, 0.2502, 1.0, 0.1912, 0.2307, 0.2502, 1.0, 0.1912, 0.2307, 0.2502, 1.0, 0.1912, 0.2307, 0.2502, 1.0, 0.1912, 0.2307, 0.2502, 1.0, 0.1912, 0.2307, 0.2502, 1.0, 0.1912, 0.2307, 0.2502, 1.0, 0.1912, 0.2307, 0.2502, 1.0, 0.1912, 0.2307, 0.2502, 1.0, 0.1912, 0.2307, 0.2502, 1.0, 0.1912, 0.2307, 0.2502, 1.0, 0.1912, 0.2307, 0.2502, 1.0, 0.1912, 0.2307, 0.2502, 1.0, 0.1912, 0.2307, 0.2502, 1.0, 0.1912, 0.2307, 0.2502, 1.0, 0.1912, 0.2307, 0.2502, 1.0, 0.1912, 0.2307, 0.2502, 1.0, 0.1912, 0.2307, 0.2502, 1.0, 0.1912, 0.2307, 0.2502, 1.0, 0.1912, 0.2307, 0.2502, 1.0, 0.1912, 0.2307, 0.2502, 1.0, 0.1912, 0.2307, 0.2502, 1.0, 0.1912, 0.2307, 0.2502, 1.0, 0.1912, 0.2307, 0.2502, 1.0, 0.1912, 0.2307, 0.2502, 1.0, 0.1912, 0.2307, 0.2502, 1.0, 0.1912, 0.2307, 0.2502, 1.0, 0.1912, 0.2307, 0.2502, 1.0, 0.1912, 0.2307, 0.2502, 1.0, 0.1912, 0.2307, 0.2502, 1.0, 0.1912, 0.2307, 0.2502, 1.0, 0.1912, 0.2307, 0.2502, 1.0, 0.1912, 0.2307, 0.2502, 1.0, 0.1912, 0.2307, 0.2502, 1.0, 0.1912, 0.2307, 0.2502, 1.0, 0.1912, 0.2307, 0.2502, 1.0, 0.1912, 0.2307, 0.2502, 1.0, 0.1912, 0.2307, 0.2502, 1.0, 0.1912, 0.2307, 0.2502, 1.0, 0.1912, 0.2307, 0.2502, 1.0, 0.1912, 0.2307, 0.2502, 1.0, 0.1912, 0.2307, 0.2502, 1.0, 0.1912, 0.2307, 0.2502, 1.0, 0.1912, 0.2307, 0.2502, 1.0, 0.1912, 0.2307, 0.2502, 1.0, 0.1912, 0.2307, 0.2502, 1.0, 0.1912, 0.2307, 0.2502, 1.0, 0.1912, 0.2307, 0.2502, 1.0, 0.1912, 0.2307, 0.2502, 1.0])
me_cube_018.materials.append(mat_loot_vertex_palette_004)
me_cube_018.update()
me_cube_019 = bpy.data.meshes.new('Cube.019')
me_cube_019.from_pydata([(-0.0555, -0.009, -0.0115), (-0.0555, -0.015, -0.0055), (-0.0615, -0.009, -0.0055), (-0.0555, -0.015, 0.0055), (-0.0555, -0.009, 0.0115), (-0.0615, -0.009, 0.0055), (-0.0555, 0.009, -0.0115), (-0.0615, 0.009, -0.0055), (-0.0555, 0.015, -0.0055), (-0.0555, 0.009, 0.0115), (-0.0555, 0.015, 0.0055), (-0.0615, 0.009, 0.0055), (0.0555, -0.009, -0.0115), (0.0615, -0.009, -0.0055), (0.0555, -0.015, -0.0055), (0.0555, -0.009, 0.0115), (0.0555, -0.015, 0.0055), (0.0615, -0.009, 0.0055), (0.0555, 0.009, -0.0115), (0.0555, 0.015, -0.0055), (0.0615, 0.009, -0.0055), (0.0555, 0.009, 0.0115), (0.0615, 0.009, 0.0055), (0.0555, 0.015, 0.0055)], [], [(0, 1, 2), (3, 4, 5), (6, 7, 8), (9, 10, 11), (12, 13, 14), (15, 16, 17), (18, 19, 20), (21, 22, 23), (6, 0, 2, 7), (1, 3, 5, 2), (4, 9, 11, 5), (10, 8, 7, 11), (18, 6, 8, 19), (9, 21, 23, 10), (22, 20, 19, 23), (12, 18, 20, 13), (21, 15, 17, 22), (16, 14, 13, 17), (0, 12, 14, 1), (15, 4, 3, 16), (6, 18, 12, 0), (2, 5, 11, 7), (14, 16, 3, 1), (21, 9, 4, 15), (8, 10, 23, 19), (20, 22, 17, 13)])
_uv = me_cube_019.uv_layers.new(name='UVMap')
_uv.uv.foreach_set('vector', [0.1372, 0.7, 0.1372, 0.75, 0.125, 0.7, 0.5598, 0.9878, 0.625, 0.9878, 0.5598, 1.0, 0.1372, 0.55, 0.125, 0.55, 0.1372, 0.5, 0.625, 0.2415, 0.5598, 0.2622, 0.5598, 0.2125, 0.3628, 0.7, 0.4239, 0.7, 0.4015, 0.7561, 0.6311, 0.7311, 0.5598, 0.7622, 0.5598, 0.7125, 0.3628, 0.55, 0.4015, 0.4939, 0.4239, 0.55, 0.6311, 0.5345, 0.5598, 0.55, 0.5598, 0.4909, 0.1372, 0.55, 0.1372, 0.7, 0.125, 0.7, 0.125, 0.55, 0.4402, 0.0, 0.5598, 0.0, 0.5598, 0.05, 0.4402, 0.05, 0.625, 0.05, 0.625, 0.2415, 0.5598, 0.2125, 0.5598, 0.05, 0.5598, 0.2622, 0.4402, 0.2622, 0.4402, 0.2, 0.5598, 0.2125, 0.3628, 0.55, 0.1372, 0.55, 0.1372, 0.5, 0.4015, 0.4939, 0.625, 0.2415, 0.6311, 0.5345, 0.5598, 0.4909, 0.5598, 0.2622, 0.5598, 0.55, 0.4239, 0.55, 0.4015, 0.4939, 0.5598, 0.4909, 0.3628, 0.7, 0.3628, 0.55, 0.4239, 0.55, 0.4239, 0.7, 0.6311, 0.5345, 0.6311, 0.7311, 0.5598, 0.7125, 0.5598, 0.55, 0.5598, 0.7622, 0.4015, 0.7561, 0.4239, 0.7, 0.5598, 0.7125, 0.1372, 0.7, 0.3628, 0.7, 0.4015, 0.7561, 0.1372, 0.75, 0.6311, 0.7311, 0.625, 0.9878, 0.5598, 0.9878, 0.5598, 0.7622, 0.1372, 0.55, 0.3628, 0.55, 0.3628, 0.7, 0.1372, 0.7, 0.4402, 0.05, 0.5598, 0.05, 0.5598, 0.2125, 0.4402, 0.2, 0.4015, 0.7561, 0.5598, 0.7622, 0.5598, 0.9878, 0.4402, 0.9878, 0.6311, 0.5345, 0.8628, 0.55, 0.8628, 0.7, 0.6311, 0.7311, 0.4402, 0.2622, 0.5598, 0.2622, 0.5598, 0.4909, 0.4015, 0.4939, 0.4239, 0.55, 0.5598, 0.55, 0.5598, 0.7125, 0.4239, 0.7])
_ca = me_cube_019.color_attributes.new('Color', 'BYTE_COLOR', 'CORNER')
_ca.data.foreach_set('color', [0.1912, 0.2307, 0.2502, 1.0, 0.1912, 0.2307, 0.2502, 1.0, 0.1912, 0.2307, 0.2502, 1.0, 0.1912, 0.2307, 0.2502, 1.0, 0.1912, 0.2307, 0.2502, 1.0, 0.1912, 0.2307, 0.2502, 1.0, 0.1912, 0.2307, 0.2502, 1.0, 0.1912, 0.2307, 0.2502, 1.0, 0.1912, 0.2307, 0.2502, 1.0, 0.1912, 0.2307, 0.2502, 1.0, 0.1912, 0.2307, 0.2502, 1.0, 0.1912, 0.2307, 0.2502, 1.0, 0.1912, 0.2307, 0.2502, 1.0, 0.1912, 0.2307, 0.2502, 1.0, 0.1912, 0.2307, 0.2502, 1.0, 0.1912, 0.2307, 0.2502, 1.0, 0.1912, 0.2307, 0.2502, 1.0, 0.1912, 0.2307, 0.2502, 1.0, 0.1912, 0.2307, 0.2502, 1.0, 0.1912, 0.2307, 0.2502, 1.0, 0.1912, 0.2307, 0.2502, 1.0, 0.1912, 0.2307, 0.2502, 1.0, 0.1912, 0.2307, 0.2502, 1.0, 0.1912, 0.2307, 0.2502, 1.0, 0.1912, 0.2307, 0.2502, 1.0, 0.1912, 0.2307, 0.2502, 1.0, 0.1912, 0.2307, 0.2502, 1.0, 0.1912, 0.2307, 0.2502, 1.0, 0.1912, 0.2307, 0.2502, 1.0, 0.1912, 0.2307, 0.2502, 1.0, 0.1912, 0.2307, 0.2502, 1.0, 0.1912, 0.2307, 0.2502, 1.0, 0.1912, 0.2307, 0.2502, 1.0, 0.1912, 0.2307, 0.2502, 1.0, 0.1912, 0.2307, 0.2502, 1.0, 0.1912, 0.2307, 0.2502, 1.0, 0.1912, 0.2307, 0.2502, 1.0, 0.1912, 0.2307, 0.2502, 1.0, 0.1912, 0.2307, 0.2502, 1.0, 0.1912, 0.2307, 0.2502, 1.0, 0.1912, 0.2307, 0.2502, 1.0, 0.1912, 0.2307, 0.2502, 1.0, 0.1912, 0.2307, 0.2502, 1.0, 0.1912, 0.2307, 0.2502, 1.0, 0.1912, 0.2307, 0.2502, 1.0, 0.1912, 0.2307, 0.2502, 1.0, 0.1912, 0.2307, 0.2502, 1.0, 0.1912, 0.2307, 0.2502, 1.0, 0.1912, 0.2307, 0.2502, 1.0, 0.1912, 0.2307, 0.2502, 1.0, 0.1912, 0.2307, 0.2502, 1.0, 0.1912, 0.2307, 0.2502, 1.0, 0.1912, 0.2307, 0.2502, 1.0, 0.1912, 0.2307, 0.2502, 1.0, 0.1912, 0.2307, 0.2502, 1.0, 0.1912, 0.2307, 0.2502, 1.0, 0.1912, 0.2307, 0.2502, 1.0, 0.1912, 0.2307, 0.2502, 1.0, 0.1912, 0.2307, 0.2502, 1.0, 0.1912, 0.2307, 0.2502, 1.0, 0.1912, 0.2307, 0.2502, 1.0, 0.1912, 0.2307, 0.2502, 1.0, 0.1912, 0.2307, 0.2502, 1.0, 0.1912, 0.2307, 0.2502, 1.0, 0.1912, 0.2307, 0.2502, 1.0, 0.1912, 0.2307, 0.2502, 1.0, 0.1912, 0.2307, 0.2502, 1.0, 0.1912, 0.2307, 0.2502, 1.0, 0.1912, 0.2307, 0.2502, 1.0, 0.1912, 0.2307, 0.2502, 1.0, 0.1912, 0.2307, 0.2502, 1.0, 0.1912, 0.2307, 0.2502, 1.0, 0.1912, 0.2307, 0.2502, 1.0, 0.1912, 0.2307, 0.2502, 1.0, 0.1912, 0.2307, 0.2502, 1.0, 0.1912, 0.2307, 0.2502, 1.0, 0.1912, 0.2307, 0.2502, 1.0, 0.1912, 0.2307, 0.2502, 1.0, 0.1912, 0.2307, 0.2502, 1.0, 0.1912, 0.2307, 0.2502, 1.0, 0.1912, 0.2307, 0.2502, 1.0, 0.1912, 0.2307, 0.2502, 1.0, 0.1912, 0.2307, 0.2502, 1.0, 0.1912, 0.2307, 0.2502, 1.0, 0.1912, 0.2307, 0.2502, 1.0, 0.1912, 0.2307, 0.2502, 1.0, 0.1912, 0.2307, 0.2502, 1.0, 0.1912, 0.2307, 0.2502, 1.0, 0.1912, 0.2307, 0.2502, 1.0, 0.1912, 0.2307, 0.2502, 1.0, 0.1912, 0.2307, 0.2502, 1.0, 0.1912, 0.2307, 0.2502, 1.0, 0.1912, 0.2307, 0.2502, 1.0, 0.1912, 0.2307, 0.2502, 1.0, 0.1912, 0.2307, 0.2502, 1.0, 0.1912, 0.2307, 0.2502, 1.0])
me_cube_019.materials.append(mat_loot_vertex_palette_004)
me_cube_019.update()
me_cube_020 = bpy.data.meshes.new('Cube.020')
me_cube_020.from_pydata([(-0.008, -0.0015, -0.0215), (-0.008, -0.0045, -0.0185), (-0.011, -0.0015, -0.0185), (-0.008, -0.0045, 0.0185), (-0.008, -0.0015, 0.0215), (-0.011, -0.0015, 0.0185), (-0.008, 0.0015, -0.0215), (-0.011, 0.0015, -0.0185), (-0.008, 0.0045, -0.0185), (-0.008, 0.0015, 0.0215), (-0.008, 0.0045, 0.0185), (-0.011, 0.0015, 0.0185), (0.008, -0.0015, -0.0215), (0.011, -0.0015, -0.0185), (0.008, -0.0045, -0.0185), (0.008, -0.0015, 0.0215), (0.008, -0.0045, 0.0185), (0.011, -0.0015, 0.0185), (0.008, 0.0015, -0.0215), (0.008, 0.0045, -0.0185), (0.011, 0.0015, -0.0185), (0.008, 0.0015, 0.0215), (0.011, 0.0015, 0.0185), (0.008, 0.0045, 0.0185)], [], [(0, 1, 2), (3, 4, 5), (6, 7, 8), (9, 10, 11), (12, 13, 14), (15, 16, 17), (18, 19, 20), (21, 22, 23), (6, 0, 2, 7), (1, 3, 5, 2), (4, 9, 11, 5), (10, 8, 7, 11), (18, 6, 8, 19), (9, 21, 23, 10), (22, 20, 19, 23), (12, 18, 20, 13), (21, 15, 17, 22), (16, 14, 13, 17), (0, 12, 14, 1), (15, 4, 3, 16), (6, 18, 12, 0), (2, 5, 11, 7), (14, 16, 3, 1), (21, 9, 4, 15), (8, 10, 23, 19), (20, 22, 17, 13)])
_uv = me_cube_020.uv_layers.new(name='UVMap')
_uv.uv.foreach_set('vector', [0.1591, 0.6667, 0.1591, 0.75, 0.125, 0.6667, 0.6076, 0.9659, 0.625, 0.9659, 0.6076, 1.0, 0.1591, 0.5833, 0.125, 0.5833, 0.1591, 0.5, 0.625, 0.2449, 0.6076, 0.2841, 0.6076, 0.1875, 0.3409, 0.6667, 0.3881, 0.6667, 0.3667, 0.767, 0.642, 0.7254, 0.6076, 0.7841, 0.6076, 0.6875, 0.3409, 0.5833, 0.3667, 0.483, 0.3881, 0.5833, 0.642, 0.554, 0.6076, 0.5833, 0.6076, 0.4744, 0.1591, 0.5833, 0.1591, 0.6667, 0.125, 0.6667, 0.125, 0.5833, 0.3924, 0.0, 0.6076, 0.0, 0.6076, 0.08333, 0.3924, 0.08333, 0.625, 0.08333, 0.625, 0.2449, 0.6076, 0.1875, 0.6076, 0.08333, 0.6076, 0.2841, 0.3924, 0.2841, 0.3924, 0.1667, 0.6076, 0.1875, 0.3409, 0.5833, 0.1591, 0.5833, 0.1591, 0.5, 0.3667, 0.483, 0.625, 0.2449, 0.642, 0.554, 0.6076, 0.4744, 0.6076, 0.2841, 0.6076, 0.5833, 0.3881, 0.5833, 0.3667, 0.483, 0.6076, 0.4744, 0.3409, 0.6667, 0.3409, 0.5833, 0.3881, 0.5833, 0.3881, 0.6667, 0.642, 0.554, 0.642, 0.7254, 0.6076, 0.6875, 0.6076, 0.5833, 0.6076, 0.7841, 0.3667, 0.767, 0.3881, 0.6667, 0.6076, 0.6875, 0.1591, 0.6667, 0.3409, 0.6667, 0.3667, 0.767, 0.1591, 0.75, 0.642, 0.7254, 0.625, 0.9659, 0.6076, 0.9659, 0.6076, 0.7841, 0.1591, 0.5833, 0.3409, 0.5833, 0.3409, 0.6667, 0.1591, 0.6667, 0.3924, 0.08333, 0.6076, 0.08333, 0.6076, 0.1875, 0.3924, 0.1667, 0.3667, 0.767, 0.6076, 0.7841, 0.6076, 0.9659, 0.3924, 0.9659, 0.642, 0.554, 0.8409, 0.5833, 0.8409, 0.6667, 0.642, 0.7254, 0.3924, 0.2841, 0.6076, 0.2841, 0.6076, 0.4744, 0.3667, 0.483, 0.3881, 0.5833, 0.6076, 0.5833, 0.6076, 0.6875, 0.3881, 0.6667])
_ca = me_cube_020.color_attributes.new('Color', 'BYTE_COLOR', 'CORNER')
_ca.data.foreach_set('color', [0.3813, 0.4179, 0.4287, 1.0, 0.3813, 0.4179, 0.4287, 1.0, 0.3813, 0.4179, 0.4287, 1.0, 0.3813, 0.4179, 0.4287, 1.0, 0.3813, 0.4179, 0.4287, 1.0, 0.3813, 0.4179, 0.4287, 1.0, 0.3813, 0.4179, 0.4287, 1.0, 0.3813, 0.4179, 0.4287, 1.0, 0.3813, 0.4179, 0.4287, 1.0, 0.3813, 0.4179, 0.4287, 1.0, 0.3813, 0.4179, 0.4287, 1.0, 0.3813, 0.4179, 0.4287, 1.0, 0.3813, 0.4179, 0.4287, 1.0, 0.3813, 0.4179, 0.4287, 1.0, 0.3813, 0.4179, 0.4287, 1.0, 0.3813, 0.4179, 0.4287, 1.0, 0.3813, 0.4179, 0.4287, 1.0, 0.3813, 0.4179, 0.4287, 1.0, 0.3813, 0.4179, 0.4287, 1.0, 0.3813, 0.4179, 0.4287, 1.0, 0.3813, 0.4179, 0.4287, 1.0, 0.3813, 0.4179, 0.4287, 1.0, 0.3813, 0.4179, 0.4287, 1.0, 0.3813, 0.4179, 0.4287, 1.0, 0.3813, 0.4179, 0.4287, 1.0, 0.3813, 0.4179, 0.4287, 1.0, 0.3813, 0.4179, 0.4287, 1.0, 0.3813, 0.4179, 0.4287, 1.0, 0.3813, 0.4179, 0.4287, 1.0, 0.3813, 0.4179, 0.4287, 1.0, 0.3813, 0.4179, 0.4287, 1.0, 0.3813, 0.4179, 0.4287, 1.0, 0.3813, 0.4179, 0.4287, 1.0, 0.3813, 0.4179, 0.4287, 1.0, 0.3813, 0.4179, 0.4287, 1.0, 0.3813, 0.4179, 0.4287, 1.0, 0.3813, 0.4179, 0.4287, 1.0, 0.3813, 0.4179, 0.4287, 1.0, 0.3813, 0.4179, 0.4287, 1.0, 0.3813, 0.4179, 0.4287, 1.0, 0.3813, 0.4179, 0.4287, 1.0, 0.3813, 0.4179, 0.4287, 1.0, 0.3813, 0.4179, 0.4287, 1.0, 0.3813, 0.4179, 0.4287, 1.0, 0.3813, 0.4179, 0.4287, 1.0, 0.3813, 0.4179, 0.4287, 1.0, 0.3813, 0.4179, 0.4287, 1.0, 0.3813, 0.4179, 0.4287, 1.0, 0.3813, 0.4179, 0.4287, 1.0, 0.3813, 0.4179, 0.4287, 1.0, 0.3813, 0.4179, 0.4287, 1.0, 0.3813, 0.4179, 0.4287, 1.0, 0.3813, 0.4179, 0.4287, 1.0, 0.3813, 0.4179, 0.4287, 1.0, 0.3813, 0.4179, 0.4287, 1.0, 0.3813, 0.4179, 0.4287, 1.0, 0.3813, 0.4179, 0.4287, 1.0, 0.3813, 0.4179, 0.4287, 1.0, 0.3813, 0.4179, 0.4287, 1.0, 0.3813, 0.4179, 0.4287, 1.0, 0.3813, 0.4179, 0.4287, 1.0, 0.3813, 0.4179, 0.4287, 1.0, 0.3813, 0.4179, 0.4287, 1.0, 0.3813, 0.4179, 0.4287, 1.0, 0.3813, 0.4179, 0.4287, 1.0, 0.3813, 0.4179, 0.4287, 1.0, 0.3813, 0.4179, 0.4287, 1.0, 0.3813, 0.4179, 0.4287, 1.0, 0.3813, 0.4179, 0.4287, 1.0, 0.3813, 0.4179, 0.4287, 1.0, 0.3813, 0.4179, 0.4287, 1.0, 0.3813, 0.4179, 0.4287, 1.0, 0.3813, 0.4179, 0.4287, 1.0, 0.3813, 0.4179, 0.4287, 1.0, 0.3813, 0.4179, 0.4287, 1.0, 0.3813, 0.4179, 0.4287, 1.0, 0.3813, 0.4179, 0.4287, 1.0, 0.3813, 0.4179, 0.4287, 1.0, 0.3813, 0.4179, 0.4287, 1.0, 0.3813, 0.4179, 0.4287, 1.0, 0.3813, 0.4179, 0.4287, 1.0, 0.3813, 0.4179, 0.4287, 1.0, 0.3813, 0.4179, 0.4287, 1.0, 0.3813, 0.4179, 0.4287, 1.0, 0.3813, 0.4179, 0.4287, 1.0, 0.3813, 0.4179, 0.4287, 1.0, 0.3813, 0.4179, 0.4287, 1.0, 0.3813, 0.4179, 0.4287, 1.0, 0.3813, 0.4179, 0.4287, 1.0, 0.3813, 0.4179, 0.4287, 1.0, 0.3813, 0.4179, 0.4287, 1.0, 0.3813, 0.4179, 0.4287, 1.0, 0.3813, 0.4179, 0.4287, 1.0, 0.3813, 0.4179, 0.4287, 1.0, 0.3813, 0.4179, 0.4287, 1.0, 0.3813, 0.4179, 0.4287, 1.0])
me_cube_020.materials.append(mat_loot_vertex_palette_004)
me_cube_020.update()
me_cube_021 = bpy.data.meshes.new('Cube.021')
me_cube_021.from_pydata([(-0.008, -0.0015, -0.0215), (-0.008, -0.0045, -0.0185), (-0.011, -0.0015, -0.0185), (-0.008, -0.0045, 0.0185), (-0.008, -0.0015, 0.0215), (-0.011, -0.0015, 0.0185), (-0.008, 0.0015, -0.0215), (-0.011, 0.0015, -0.0185), (-0.008, 0.0045, -0.0185), (-0.008, 0.0015, 0.0215), (-0.008, 0.0045, 0.0185), (-0.011, 0.0015, 0.0185), (0.008, -0.0015, -0.0215), (0.011, -0.0015, -0.0185), (0.008, -0.0045, -0.0185), (0.008, -0.0015, 0.0215), (0.008, -0.0045, 0.0185), (0.011, -0.0015, 0.0185), (0.008, 0.0015, -0.0215), (0.008, 0.0045, -0.0185), (0.011, 0.0015, -0.0185), (0.008, 0.0015, 0.0215), (0.011, 0.0015, 0.0185), (0.008, 0.0045, 0.0185)], [], [(0, 1, 2), (3, 4, 5), (6, 7, 8), (9, 10, 11), (12, 13, 14), (15, 16, 17), (18, 19, 20), (21, 22, 23), (6, 0, 2, 7), (1, 3, 5, 2), (4, 9, 11, 5), (10, 8, 7, 11), (18, 6, 8, 19), (9, 21, 23, 10), (22, 20, 19, 23), (12, 18, 20, 13), (21, 15, 17, 22), (16, 14, 13, 17), (0, 12, 14, 1), (15, 4, 3, 16), (6, 18, 12, 0), (2, 5, 11, 7), (14, 16, 3, 1), (21, 9, 4, 15), (8, 10, 23, 19), (20, 22, 17, 13)])
_uv = me_cube_021.uv_layers.new(name='UVMap')
_uv.uv.foreach_set('vector', [0.1591, 0.6667, 0.1591, 0.75, 0.125, 0.6667, 0.6076, 0.9659, 0.625, 0.9659, 0.6076, 1.0, 0.1591, 0.5833, 0.125, 0.5833, 0.1591, 0.5, 0.625, 0.2449, 0.6076, 0.2841, 0.6076, 0.1875, 0.3409, 0.6667, 0.3881, 0.6667, 0.3667, 0.767, 0.642, 0.7254, 0.6076, 0.7841, 0.6076, 0.6875, 0.3409, 0.5833, 0.3667, 0.483, 0.3881, 0.5833, 0.642, 0.554, 0.6076, 0.5833, 0.6076, 0.4744, 0.1591, 0.5833, 0.1591, 0.6667, 0.125, 0.6667, 0.125, 0.5833, 0.3924, 0.0, 0.6076, 0.0, 0.6076, 0.08333, 0.3924, 0.08333, 0.625, 0.08333, 0.625, 0.2449, 0.6076, 0.1875, 0.6076, 0.08333, 0.6076, 0.2841, 0.3924, 0.2841, 0.3924, 0.1667, 0.6076, 0.1875, 0.3409, 0.5833, 0.1591, 0.5833, 0.1591, 0.5, 0.3667, 0.483, 0.625, 0.2449, 0.642, 0.554, 0.6076, 0.4744, 0.6076, 0.2841, 0.6076, 0.5833, 0.3881, 0.5833, 0.3667, 0.483, 0.6076, 0.4744, 0.3409, 0.6667, 0.3409, 0.5833, 0.3881, 0.5833, 0.3881, 0.6667, 0.642, 0.554, 0.642, 0.7254, 0.6076, 0.6875, 0.6076, 0.5833, 0.6076, 0.7841, 0.3667, 0.767, 0.3881, 0.6667, 0.6076, 0.6875, 0.1591, 0.6667, 0.3409, 0.6667, 0.3667, 0.767, 0.1591, 0.75, 0.642, 0.7254, 0.625, 0.9659, 0.6076, 0.9659, 0.6076, 0.7841, 0.1591, 0.5833, 0.3409, 0.5833, 0.3409, 0.6667, 0.1591, 0.6667, 0.3924, 0.08333, 0.6076, 0.08333, 0.6076, 0.1875, 0.3924, 0.1667, 0.3667, 0.767, 0.6076, 0.7841, 0.6076, 0.9659, 0.3924, 0.9659, 0.642, 0.554, 0.8409, 0.5833, 0.8409, 0.6667, 0.642, 0.7254, 0.3924, 0.2841, 0.6076, 0.2841, 0.6076, 0.4744, 0.3667, 0.483, 0.3881, 0.5833, 0.6076, 0.5833, 0.6076, 0.6875, 0.3881, 0.6667])
_ca = me_cube_021.color_attributes.new('Color', 'BYTE_COLOR', 'CORNER')
_ca.data.foreach_set('color', [0.3813, 0.4179, 0.4287, 1.0, 0.3813, 0.4179, 0.4287, 1.0, 0.3813, 0.4179, 0.4287, 1.0, 0.3813, 0.4179, 0.4287, 1.0, 0.3813, 0.4179, 0.4287, 1.0, 0.3813, 0.4179, 0.4287, 1.0, 0.3813, 0.4179, 0.4287, 1.0, 0.3813, 0.4179, 0.4287, 1.0, 0.3813, 0.4179, 0.4287, 1.0, 0.3813, 0.4179, 0.4287, 1.0, 0.3813, 0.4179, 0.4287, 1.0, 0.3813, 0.4179, 0.4287, 1.0, 0.3813, 0.4179, 0.4287, 1.0, 0.3813, 0.4179, 0.4287, 1.0, 0.3813, 0.4179, 0.4287, 1.0, 0.3813, 0.4179, 0.4287, 1.0, 0.3813, 0.4179, 0.4287, 1.0, 0.3813, 0.4179, 0.4287, 1.0, 0.3813, 0.4179, 0.4287, 1.0, 0.3813, 0.4179, 0.4287, 1.0, 0.3813, 0.4179, 0.4287, 1.0, 0.3813, 0.4179, 0.4287, 1.0, 0.3813, 0.4179, 0.4287, 1.0, 0.3813, 0.4179, 0.4287, 1.0, 0.3813, 0.4179, 0.4287, 1.0, 0.3813, 0.4179, 0.4287, 1.0, 0.3813, 0.4179, 0.4287, 1.0, 0.3813, 0.4179, 0.4287, 1.0, 0.3813, 0.4179, 0.4287, 1.0, 0.3813, 0.4179, 0.4287, 1.0, 0.3813, 0.4179, 0.4287, 1.0, 0.3813, 0.4179, 0.4287, 1.0, 0.3813, 0.4179, 0.4287, 1.0, 0.3813, 0.4179, 0.4287, 1.0, 0.3813, 0.4179, 0.4287, 1.0, 0.3813, 0.4179, 0.4287, 1.0, 0.3813, 0.4179, 0.4287, 1.0, 0.3813, 0.4179, 0.4287, 1.0, 0.3813, 0.4179, 0.4287, 1.0, 0.3813, 0.4179, 0.4287, 1.0, 0.3813, 0.4179, 0.4287, 1.0, 0.3813, 0.4179, 0.4287, 1.0, 0.3813, 0.4179, 0.4287, 1.0, 0.3813, 0.4179, 0.4287, 1.0, 0.3813, 0.4179, 0.4287, 1.0, 0.3813, 0.4179, 0.4287, 1.0, 0.3813, 0.4179, 0.4287, 1.0, 0.3813, 0.4179, 0.4287, 1.0, 0.3813, 0.4179, 0.4287, 1.0, 0.3813, 0.4179, 0.4287, 1.0, 0.3813, 0.4179, 0.4287, 1.0, 0.3813, 0.4179, 0.4287, 1.0, 0.3813, 0.4179, 0.4287, 1.0, 0.3813, 0.4179, 0.4287, 1.0, 0.3813, 0.4179, 0.4287, 1.0, 0.3813, 0.4179, 0.4287, 1.0, 0.3813, 0.4179, 0.4287, 1.0, 0.3813, 0.4179, 0.4287, 1.0, 0.3813, 0.4179, 0.4287, 1.0, 0.3813, 0.4179, 0.4287, 1.0, 0.3813, 0.4179, 0.4287, 1.0, 0.3813, 0.4179, 0.4287, 1.0, 0.3813, 0.4179, 0.4287, 1.0, 0.3813, 0.4179, 0.4287, 1.0, 0.3813, 0.4179, 0.4287, 1.0, 0.3813, 0.4179, 0.4287, 1.0, 0.3813, 0.4179, 0.4287, 1.0, 0.3813, 0.4179, 0.4287, 1.0, 0.3813, 0.4179, 0.4287, 1.0, 0.3813, 0.4179, 0.4287, 1.0, 0.3813, 0.4179, 0.4287, 1.0, 0.3813, 0.4179, 0.4287, 1.0, 0.3813, 0.4179, 0.4287, 1.0, 0.3813, 0.4179, 0.4287, 1.0, 0.3813, 0.4179, 0.4287, 1.0, 0.3813, 0.4179, 0.4287, 1.0, 0.3813, 0.4179, 0.4287, 1.0, 0.3813, 0.4179, 0.4287, 1.0, 0.3813, 0.4179, 0.4287, 1.0, 0.3813, 0.4179, 0.4287, 1.0, 0.3813, 0.4179, 0.4287, 1.0, 0.3813, 0.4179, 0.4287, 1.0, 0.3813, 0.4179, 0.4287, 1.0, 0.3813, 0.4179, 0.4287, 1.0, 0.3813, 0.4179, 0.4287, 1.0, 0.3813, 0.4179, 0.4287, 1.0, 0.3813, 0.4179, 0.4287, 1.0, 0.3813, 0.4179, 0.4287, 1.0, 0.3813, 0.4179, 0.4287, 1.0, 0.3813, 0.4179, 0.4287, 1.0, 0.3813, 0.4179, 0.4287, 1.0, 0.3813, 0.4179, 0.4287, 1.0, 0.3813, 0.4179, 0.4287, 1.0, 0.3813, 0.4179, 0.4287, 1.0, 0.3813, 0.4179, 0.4287, 1.0, 0.3813, 0.4179, 0.4287, 1.0])
me_cube_021.materials.append(mat_loot_vertex_palette_004)
me_cube_021.update()

# ---- objects
ob_medical_tin = bpy.data.objects.new('medical tin', me_cube_013)
ob_lid_seam = bpy.data.objects.new('lid seam', me_cube_014)
ob_cross_vertical = bpy.data.objects.new('cross vertical', me_cube_015)
ob_cross_horizontal = bpy.data.objects.new('cross horizontal', me_cube_016)
ob_handle_upright = bpy.data.objects.new('handle upright', me_cube_017)
ob_handle_upright_001 = bpy.data.objects.new('handle upright.001', me_cube_018)
ob_handle_grip = bpy.data.objects.new('handle grip', me_cube_019)
ob_clasp = bpy.data.objects.new('clasp', me_cube_020)
ob_clasp_001 = bpy.data.objects.new('clasp.001', me_cube_021)

# ---- transforms, parenting, visibility, modifiers, constraints
ob_medical_tin.location = (0.0, 0.0, 0.09)
ob_lid_seam.location = (0.0, 0.0, 0.13)
ob_cross_vertical.location = (0.0, -0.062, 0.09)
ob_cross_horizontal.location = (0.0, -0.063, 0.09)
ob_handle_upright.location = (-0.05, 0.0, 0.19)
ob_handle_upright_001.location = (0.05, 0.0, 0.19)
ob_handle_grip.location = (0.0, 0.0, 0.229)
ob_clasp.location = (-0.095, -0.065, 0.13)
ob_clasp_001.location = (0.095, -0.065, 0.13)

# ---- collection membership
col_collection.objects.link(ob_medical_tin)
col_collection.objects.link(ob_lid_seam)
col_collection.objects.link(ob_cross_vertical)
col_collection.objects.link(ob_cross_horizontal)
col_collection.objects.link(ob_handle_upright)
col_collection.objects.link(ob_handle_upright_001)
col_collection.objects.link(ob_handle_grip)
col_collection.objects.link(ob_clasp)
col_collection.objects.link(ob_clasp_001)

# ---- scene / render settings (as saved in the file)
scene.frame_start = 1; scene.frame_end = 250; scene.frame_set(1)
scene.render.engine = 'CYCLES'
scene.render.resolution_x = 256
scene.render.resolution_y = 256
scene.render.film_transparent = True
scene.render.bake_bias = 0.0
scene.render.bake_samples = 0
scene.render.compositor_device = 'GPU'
scene.cycles.samples = 24
scene.eevee.use_volume_custom_range = False
scene.eevee.fast_gi_thickness_near = 0.1
scene.eevee.fast_gi_thickness_far = 0.0
scene.eevee.ray_tracing_options.screen_trace_thickness = 0.1
bpy.context.view_layer.update()

# ---- added for rendering (the .blend has no active camera): camera
cam_auto = bpy.data.cameras.new('AutoCamera')
cam_auto.lens = 50.0
cam_auto.sensor_width = 36.0
cam_auto.clip_end = 1000.0
ob_auto_camera = bpy.data.objects.new('AutoCamera', cam_auto)
scene.collection.objects.link(ob_auto_camera)
ob_auto_camera.location = (0.357776, -0.433332, 0.406471)
ob_auto_camera.rotation_euler = (1.09748, -7.21219e-08, 0.694738)
scene.camera = ob_auto_camera
bpy.context.view_layer.update()

